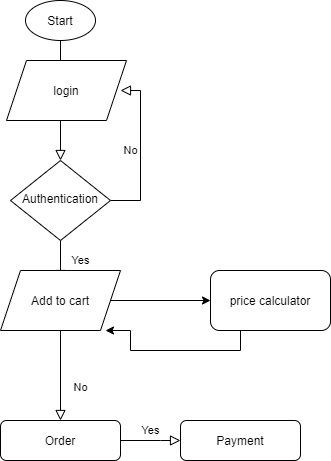

The diagram above was exported from draw.io. Its source (the exported page's mxGraphModel, read from the mxfile embedded in the PNG):
<mxGraphModel dx="868" dy="520" grid="1" gridSize="10" guides="1" tooltips="1" connect="1" arrows="1" fold="1" page="1" pageScale="1" pageWidth="827" pageHeight="1169" math="0" shadow="0">
  <root>
    <mxCell id="WIyWlLk6GJQsqaUBKTNV-0" />
    <mxCell id="WIyWlLk6GJQsqaUBKTNV-1" parent="WIyWlLk6GJQsqaUBKTNV-0" />
    <mxCell id="WIyWlLk6GJQsqaUBKTNV-2" value="" style="rounded=0;html=1;jettySize=auto;orthogonalLoop=1;fontSize=11;endArrow=block;endFill=0;endSize=8;strokeWidth=1;shadow=0;labelBackgroundColor=none;edgeStyle=orthogonalEdgeStyle;" parent="WIyWlLk6GJQsqaUBKTNV-1" target="WIyWlLk6GJQsqaUBKTNV-6" edge="1">
      <mxGeometry relative="1" as="geometry">
        <mxPoint x="220" y="120" as="sourcePoint" />
      </mxGeometry>
    </mxCell>
    <mxCell id="WIyWlLk6GJQsqaUBKTNV-4" value="Yes" style="rounded=0;html=1;jettySize=auto;orthogonalLoop=1;fontSize=11;endArrow=block;endFill=0;endSize=8;strokeWidth=1;shadow=0;labelBackgroundColor=none;edgeStyle=orthogonalEdgeStyle;" parent="WIyWlLk6GJQsqaUBKTNV-1" source="WIyWlLk6GJQsqaUBKTNV-6" edge="1">
      <mxGeometry y="20" relative="1" as="geometry">
        <mxPoint as="offset" />
        <mxPoint x="220" y="290" as="targetPoint" />
      </mxGeometry>
    </mxCell>
    <mxCell id="WIyWlLk6GJQsqaUBKTNV-5" value="No" style="edgeStyle=orthogonalEdgeStyle;rounded=0;html=1;jettySize=auto;orthogonalLoop=1;fontSize=11;endArrow=block;endFill=0;endSize=8;strokeWidth=1;shadow=0;labelBackgroundColor=none;entryX=1;entryY=0.5;entryDx=0;entryDy=0;" parent="WIyWlLk6GJQsqaUBKTNV-1" source="WIyWlLk6GJQsqaUBKTNV-6" edge="1">
      <mxGeometry y="10" relative="1" as="geometry">
        <mxPoint as="offset" />
        <mxPoint x="280" y="100" as="targetPoint" />
        <Array as="points">
          <mxPoint x="300" y="210" />
          <mxPoint x="300" y="100" />
        </Array>
      </mxGeometry>
    </mxCell>
    <mxCell id="WIyWlLk6GJQsqaUBKTNV-6" value="Authentication" style="rhombus;whiteSpace=wrap;html=1;shadow=0;fontFamily=Helvetica;fontSize=12;align=center;strokeWidth=1;spacing=6;spacingTop=-4;" parent="WIyWlLk6GJQsqaUBKTNV-1" vertex="1">
      <mxGeometry x="170" y="170" width="100" height="80" as="geometry" />
    </mxCell>
    <mxCell id="WIyWlLk6GJQsqaUBKTNV-8" value="No" style="rounded=0;html=1;jettySize=auto;orthogonalLoop=1;fontSize=11;endArrow=block;endFill=0;endSize=8;strokeWidth=1;shadow=0;labelBackgroundColor=none;edgeStyle=orthogonalEdgeStyle;exitX=0.5;exitY=1;exitDx=0;exitDy=0;" parent="WIyWlLk6GJQsqaUBKTNV-1" target="WIyWlLk6GJQsqaUBKTNV-11" edge="1">
      <mxGeometry x="0.3333" y="20" relative="1" as="geometry">
        <mxPoint as="offset" />
        <mxPoint x="220" y="330" as="sourcePoint" />
      </mxGeometry>
    </mxCell>
    <mxCell id="WIyWlLk6GJQsqaUBKTNV-9" value="Yes" style="edgeStyle=orthogonalEdgeStyle;rounded=0;html=1;jettySize=auto;orthogonalLoop=1;fontSize=11;endArrow=block;endFill=0;endSize=8;strokeWidth=1;shadow=0;labelBackgroundColor=none;exitX=1;exitY=0.5;exitDx=0;exitDy=0;" parent="WIyWlLk6GJQsqaUBKTNV-1" source="WIyWlLk6GJQsqaUBKTNV-11" target="WIyWlLk6GJQsqaUBKTNV-12" edge="1">
      <mxGeometry y="10" relative="1" as="geometry">
        <mxPoint as="offset" />
        <mxPoint x="270" y="330" as="sourcePoint" />
        <Array as="points">
          <mxPoint x="320" y="450" />
          <mxPoint x="320" y="450" />
        </Array>
      </mxGeometry>
    </mxCell>
    <mxCell id="WIyWlLk6GJQsqaUBKTNV-11" value="Order" style="rounded=1;whiteSpace=wrap;html=1;fontSize=12;glass=0;strokeWidth=1;shadow=0;" parent="WIyWlLk6GJQsqaUBKTNV-1" vertex="1">
      <mxGeometry x="160" y="430" width="120" height="40" as="geometry" />
    </mxCell>
    <mxCell id="WIyWlLk6GJQsqaUBKTNV-12" value="Payment" style="rounded=1;whiteSpace=wrap;html=1;fontSize=12;glass=0;strokeWidth=1;shadow=0;" parent="WIyWlLk6GJQsqaUBKTNV-1" vertex="1">
      <mxGeometry x="340" y="430" width="120" height="40" as="geometry" />
    </mxCell>
    <mxCell id="a5-KdrdszIp0_rzi31bX-4" style="edgeStyle=orthogonalEdgeStyle;rounded=0;orthogonalLoop=1;jettySize=auto;html=1;exitX=1;exitY=0.5;exitDx=0;exitDy=0;entryX=0;entryY=0.5;entryDx=0;entryDy=0;" edge="1" parent="WIyWlLk6GJQsqaUBKTNV-1" source="a5-KdrdszIp0_rzi31bX-6" target="a5-KdrdszIp0_rzi31bX-3">
      <mxGeometry relative="1" as="geometry">
        <mxPoint x="280" y="310" as="sourcePoint" />
      </mxGeometry>
    </mxCell>
    <mxCell id="a5-KdrdszIp0_rzi31bX-2" style="edgeStyle=orthogonalEdgeStyle;rounded=0;orthogonalLoop=1;jettySize=auto;html=1;exitX=0.5;exitY=1;exitDx=0;exitDy=0;entryX=0.5;entryY=0;entryDx=0;entryDy=0;" edge="1" parent="WIyWlLk6GJQsqaUBKTNV-1" source="a5-KdrdszIp0_rzi31bX-1">
      <mxGeometry relative="1" as="geometry">
        <mxPoint x="220" y="80" as="targetPoint" />
      </mxGeometry>
    </mxCell>
    <mxCell id="a5-KdrdszIp0_rzi31bX-1" value="Start" style="ellipse;whiteSpace=wrap;html=1;" vertex="1" parent="WIyWlLk6GJQsqaUBKTNV-1">
      <mxGeometry x="185" y="10" width="70" height="40" as="geometry" />
    </mxCell>
    <mxCell id="a5-KdrdszIp0_rzi31bX-7" style="edgeStyle=orthogonalEdgeStyle;rounded=0;orthogonalLoop=1;jettySize=auto;html=1;exitX=0.25;exitY=1;exitDx=0;exitDy=0;entryX=0.875;entryY=1;entryDx=0;entryDy=0;entryPerimeter=0;" edge="1" parent="WIyWlLk6GJQsqaUBKTNV-1" source="a5-KdrdszIp0_rzi31bX-3" target="a5-KdrdszIp0_rzi31bX-6">
      <mxGeometry relative="1" as="geometry">
        <Array as="points">
          <mxPoint x="400" y="360" />
          <mxPoint x="290" y="360" />
          <mxPoint x="290" y="340" />
        </Array>
      </mxGeometry>
    </mxCell>
    <mxCell id="a5-KdrdszIp0_rzi31bX-3" value="price calculator" style="rounded=1;whiteSpace=wrap;html=1;" vertex="1" parent="WIyWlLk6GJQsqaUBKTNV-1">
      <mxGeometry x="370" y="280" width="120" height="60" as="geometry" />
    </mxCell>
    <mxCell id="a5-KdrdszIp0_rzi31bX-5" value="login" style="shape=parallelogram;perimeter=parallelogramPerimeter;whiteSpace=wrap;html=1;fixedSize=1;" vertex="1" parent="WIyWlLk6GJQsqaUBKTNV-1">
      <mxGeometry x="166" y="70" width="120" height="60" as="geometry" />
    </mxCell>
    <mxCell id="a5-KdrdszIp0_rzi31bX-6" value="Add to cart" style="shape=parallelogram;perimeter=parallelogramPerimeter;whiteSpace=wrap;html=1;fixedSize=1;" vertex="1" parent="WIyWlLk6GJQsqaUBKTNV-1">
      <mxGeometry x="160" y="280" width="120" height="60" as="geometry" />
    </mxCell>
  </root>
</mxGraphModel>